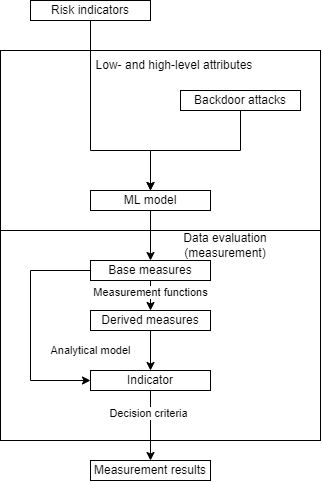

The diagram above was exported from draw.io. Its source (the exported page's mxGraphModel, read from the mxfile embedded in the PNG):
<mxGraphModel dx="981" dy="484" grid="1" gridSize="10" guides="1" tooltips="1" connect="1" arrows="1" fold="1" page="1" pageScale="1" pageWidth="827" pageHeight="1169" math="0" shadow="0">
  <root>
    <mxCell id="WIyWlLk6GJQsqaUBKTNV-0" />
    <mxCell id="WIyWlLk6GJQsqaUBKTNV-1" parent="WIyWlLk6GJQsqaUBKTNV-0" />
    <mxCell id="Jo7yBZWNZ8jDYH_OzCyu-0" value="" style="rounded=0;whiteSpace=wrap;html=1;" vertex="1" parent="WIyWlLk6GJQsqaUBKTNV-1">
      <mxGeometry x="240" y="250" width="320" height="210" as="geometry" />
    </mxCell>
    <mxCell id="LqHmoGNZ02pSSukDSxkL-34" value="" style="rounded=0;whiteSpace=wrap;html=1;" parent="WIyWlLk6GJQsqaUBKTNV-1" vertex="1">
      <mxGeometry x="240" y="70" width="320" height="180" as="geometry" />
    </mxCell>
    <mxCell id="LqHmoGNZ02pSSukDSxkL-20" value="Risk indicators" style="rounded=0;whiteSpace=wrap;html=1;" parent="WIyWlLk6GJQsqaUBKTNV-1" vertex="1">
      <mxGeometry x="270" y="20" width="120" height="20" as="geometry" />
    </mxCell>
    <mxCell id="LqHmoGNZ02pSSukDSxkL-21" value="Backdoor attacks" style="rounded=0;whiteSpace=wrap;html=1;" parent="WIyWlLk6GJQsqaUBKTNV-1" vertex="1">
      <mxGeometry x="420" y="110" width="120" height="20" as="geometry" />
    </mxCell>
    <mxCell id="LqHmoGNZ02pSSukDSxkL-22" value="ML model" style="rounded=0;whiteSpace=wrap;html=1;" parent="WIyWlLk6GJQsqaUBKTNV-1" vertex="1">
      <mxGeometry x="330" y="210" width="120" height="20" as="geometry" />
    </mxCell>
    <mxCell id="LqHmoGNZ02pSSukDSxkL-23" value="Base measures" style="rounded=0;whiteSpace=wrap;html=1;" parent="WIyWlLk6GJQsqaUBKTNV-1" vertex="1">
      <mxGeometry x="330" y="280" width="120" height="20" as="geometry" />
    </mxCell>
    <mxCell id="LqHmoGNZ02pSSukDSxkL-24" value="" style="endArrow=classic;html=1;rounded=0;exitX=0.5;exitY=1;exitDx=0;exitDy=0;entryX=0.5;entryY=0;entryDx=0;entryDy=0;" parent="WIyWlLk6GJQsqaUBKTNV-1" source="LqHmoGNZ02pSSukDSxkL-20" target="LqHmoGNZ02pSSukDSxkL-22" edge="1">
      <mxGeometry width="50" height="50" relative="1" as="geometry">
        <mxPoint x="390" y="420" as="sourcePoint" />
        <mxPoint x="440" y="370" as="targetPoint" />
        <Array as="points">
          <mxPoint x="330" y="170" />
          <mxPoint x="390" y="170" />
        </Array>
      </mxGeometry>
    </mxCell>
    <mxCell id="LqHmoGNZ02pSSukDSxkL-25" value="" style="endArrow=classic;html=1;rounded=0;exitX=0.5;exitY=1;exitDx=0;exitDy=0;entryX=0.5;entryY=0;entryDx=0;entryDy=0;" parent="WIyWlLk6GJQsqaUBKTNV-1" source="LqHmoGNZ02pSSukDSxkL-21" target="LqHmoGNZ02pSSukDSxkL-22" edge="1">
      <mxGeometry width="50" height="50" relative="1" as="geometry">
        <mxPoint x="390" y="420" as="sourcePoint" />
        <mxPoint x="440" y="370" as="targetPoint" />
        <Array as="points">
          <mxPoint x="480" y="170" />
          <mxPoint x="390" y="170" />
        </Array>
      </mxGeometry>
    </mxCell>
    <mxCell id="LqHmoGNZ02pSSukDSxkL-26" value="" style="endArrow=classic;html=1;rounded=0;exitX=0.5;exitY=1;exitDx=0;exitDy=0;entryX=0.5;entryY=0;entryDx=0;entryDy=0;" parent="WIyWlLk6GJQsqaUBKTNV-1" source="LqHmoGNZ02pSSukDSxkL-22" target="LqHmoGNZ02pSSukDSxkL-23" edge="1">
      <mxGeometry width="50" height="50" relative="1" as="geometry">
        <mxPoint x="320" y="320" as="sourcePoint" />
        <mxPoint x="370" y="270" as="targetPoint" />
      </mxGeometry>
    </mxCell>
    <mxCell id="LqHmoGNZ02pSSukDSxkL-27" value="Derived measures" style="rounded=0;whiteSpace=wrap;html=1;" parent="WIyWlLk6GJQsqaUBKTNV-1" vertex="1">
      <mxGeometry x="330" y="330" width="120" height="20" as="geometry" />
    </mxCell>
    <mxCell id="LqHmoGNZ02pSSukDSxkL-28" value="" style="endArrow=classic;html=1;rounded=0;exitX=0.5;exitY=1;exitDx=0;exitDy=0;" parent="WIyWlLk6GJQsqaUBKTNV-1" source="LqHmoGNZ02pSSukDSxkL-23" target="LqHmoGNZ02pSSukDSxkL-27" edge="1">
      <mxGeometry width="50" height="50" relative="1" as="geometry">
        <mxPoint x="320" y="510" as="sourcePoint" />
        <mxPoint x="360" y="430" as="targetPoint" />
      </mxGeometry>
    </mxCell>
    <mxCell id="LqHmoGNZ02pSSukDSxkL-37" value="Measurement functions" style="edgeLabel;html=1;align=center;verticalAlign=middle;resizable=0;points=[];" parent="LqHmoGNZ02pSSukDSxkL-28" vertex="1" connectable="0">
      <mxGeometry x="0.2494" y="1" relative="1" as="geometry">
        <mxPoint x="-1" y="-7" as="offset" />
      </mxGeometry>
    </mxCell>
    <mxCell id="LqHmoGNZ02pSSukDSxkL-29" value="Indicator" style="rounded=0;whiteSpace=wrap;html=1;" parent="WIyWlLk6GJQsqaUBKTNV-1" vertex="1">
      <mxGeometry x="330" y="390" width="120" height="20" as="geometry" />
    </mxCell>
    <mxCell id="LqHmoGNZ02pSSukDSxkL-30" value="" style="endArrow=classic;html=1;rounded=0;exitX=0.5;exitY=1;exitDx=0;exitDy=0;entryX=0.5;entryY=0;entryDx=0;entryDy=0;" parent="WIyWlLk6GJQsqaUBKTNV-1" source="LqHmoGNZ02pSSukDSxkL-27" target="LqHmoGNZ02pSSukDSxkL-29" edge="1">
      <mxGeometry width="50" height="50" relative="1" as="geometry">
        <mxPoint x="320" y="590" as="sourcePoint" />
        <mxPoint x="370" y="540" as="targetPoint" />
        <Array as="points" />
      </mxGeometry>
    </mxCell>
    <mxCell id="LqHmoGNZ02pSSukDSxkL-39" value="Analytical model" style="edgeLabel;html=1;align=center;verticalAlign=middle;resizable=0;points=[];" parent="LqHmoGNZ02pSSukDSxkL-30" vertex="1" connectable="0">
      <mxGeometry x="-0.1076" y="-1" relative="1" as="geometry">
        <mxPoint x="-59" y="2" as="offset" />
      </mxGeometry>
    </mxCell>
    <mxCell id="LqHmoGNZ02pSSukDSxkL-31" value="" style="endArrow=classic;html=1;rounded=0;exitX=0;exitY=0.5;exitDx=0;exitDy=0;entryX=0;entryY=0.5;entryDx=0;entryDy=0;" parent="WIyWlLk6GJQsqaUBKTNV-1" source="LqHmoGNZ02pSSukDSxkL-23" target="LqHmoGNZ02pSSukDSxkL-29" edge="1">
      <mxGeometry width="50" height="50" relative="1" as="geometry">
        <mxPoint x="320" y="510" as="sourcePoint" />
        <mxPoint x="280" y="560" as="targetPoint" />
        <Array as="points">
          <mxPoint x="270" y="290" />
          <mxPoint x="270" y="400" />
        </Array>
      </mxGeometry>
    </mxCell>
    <mxCell id="LqHmoGNZ02pSSukDSxkL-32" value="Measurement results" style="rounded=0;whiteSpace=wrap;html=1;" parent="WIyWlLk6GJQsqaUBKTNV-1" vertex="1">
      <mxGeometry x="330" y="480" width="120" height="20" as="geometry" />
    </mxCell>
    <mxCell id="LqHmoGNZ02pSSukDSxkL-33" value="" style="endArrow=classic;html=1;rounded=0;exitX=0.5;exitY=1;exitDx=0;exitDy=0;entryX=0.5;entryY=0;entryDx=0;entryDy=0;" parent="WIyWlLk6GJQsqaUBKTNV-1" source="LqHmoGNZ02pSSukDSxkL-29" target="LqHmoGNZ02pSSukDSxkL-32" edge="1">
      <mxGeometry width="50" height="50" relative="1" as="geometry">
        <mxPoint x="270" y="710" as="sourcePoint" />
        <mxPoint x="320" y="660" as="targetPoint" />
      </mxGeometry>
    </mxCell>
    <mxCell id="LqHmoGNZ02pSSukDSxkL-40" value="Decision criteria" style="edgeLabel;html=1;align=center;verticalAlign=middle;resizable=0;points=[];" parent="LqHmoGNZ02pSSukDSxkL-33" vertex="1" connectable="0">
      <mxGeometry x="-0.3421" y="-2" relative="1" as="geometry">
        <mxPoint as="offset" />
      </mxGeometry>
    </mxCell>
    <mxCell id="LqHmoGNZ02pSSukDSxkL-35" value="Low- and high-level attributes" style="text;html=1;strokeColor=none;fillColor=none;align=center;verticalAlign=middle;whiteSpace=wrap;rounded=0;" parent="WIyWlLk6GJQsqaUBKTNV-1" vertex="1">
      <mxGeometry x="329" y="70" width="170" height="30" as="geometry" />
    </mxCell>
    <mxCell id="Jo7yBZWNZ8jDYH_OzCyu-1" value="Data evaluation (measurement)" style="text;html=1;strokeColor=none;fillColor=none;align=center;verticalAlign=middle;whiteSpace=wrap;rounded=0;" vertex="1" parent="WIyWlLk6GJQsqaUBKTNV-1">
      <mxGeometry x="390" y="250" width="150" height="30" as="geometry" />
    </mxCell>
  </root>
</mxGraphModel>